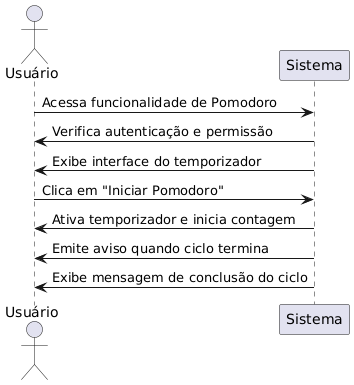

The diagram above was rendered by PlantUML. Its source (embedded in the PNG):
@startuml
actor Usuário
participant Sistema

'UC04 - Gerenciamento de Pomodoro
Usuário -> Sistema: Acessa funcionalidade de Pomodoro
Sistema -> Usuário: Verifica autenticação e permissão
Sistema -> Usuário: Exibe interface do temporizador
Usuário -> Sistema: Clica em "Iniciar Pomodoro"
Sistema -> Usuário: Ativa temporizador e inicia contagem
Sistema -> Usuário: Emite aviso quando ciclo termina
Sistema -> Usuário: Exibe mensagem de conclusão do ciclo
@enduml